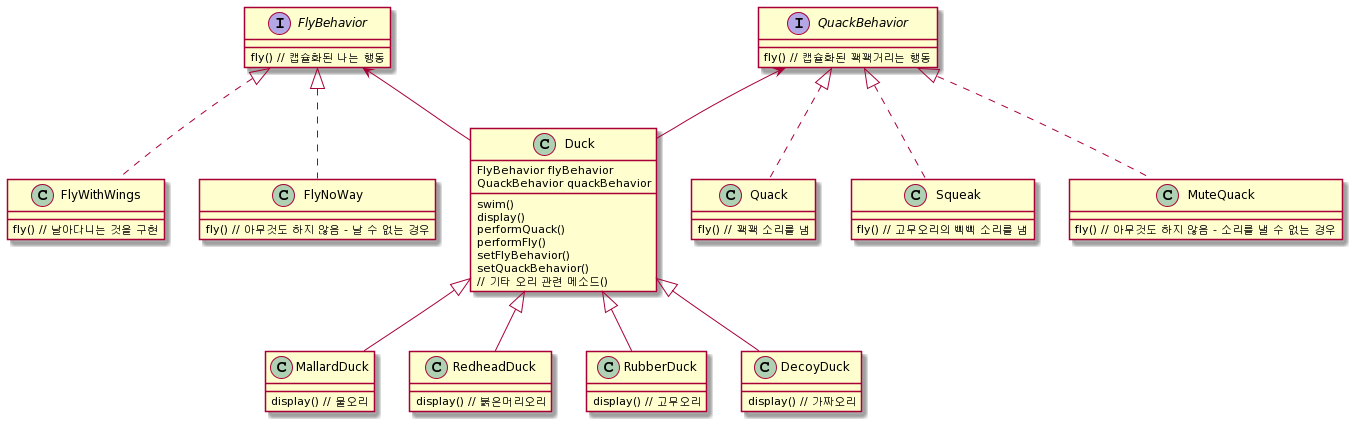

The diagram above was rendered by PlantUML. Its source (embedded in the PNG):
@startuml
class Duck{
FlyBehavior flyBehavior
QuackBehavior quackBehavior
swim()
display()
performQuack()
performFly()
setFlyBehavior()
setQuackBehavior()
// 기타 오리 관련 메소드()
}


class MallardDuck{

display() // 물오리
}

class RedheadDuck{

display() // 붉은머리오리
}

class RubberDuck{

display() // 고무오리
}

class DecoyDuck{
display() // 가짜오리
}

Duck <|-- MallardDuck
Duck <|-- RedheadDuck
Duck <|-- RubberDuck
Duck <|-- DecoyDuck

interface FlyBehavior{
fly() // 캡슐화된 나는 행동
}
interface QuackBehavior{
fly() // 캡슐화된 꽥꽥거리는 행동
}

class FlyWithWings{
fly() // 날아다니는 것을 구현
}

class FlyNoWay{
fly() // 아무것도 하지 않음 - 날 수 없는 경우
}

class Quack{
fly() // 꽥꽥 소리를 냄
}

class Squeak{
fly() // 고무오리의 삑삑 소리를 냄
}

class MuteQuack{
fly() // 아무것도 하지 않음 - 소리를 낼 수 없는 경우
}


FlyBehavior <|.. FlyWithWings
FlyBehavior <|.. FlyNoWay

QuackBehavior <|.. Quack
QuackBehavior <|.. Squeak
QuackBehavior <|.. MuteQuack

FlyBehavior <-- Duck
QuackBehavior <-- Duck
@enduml